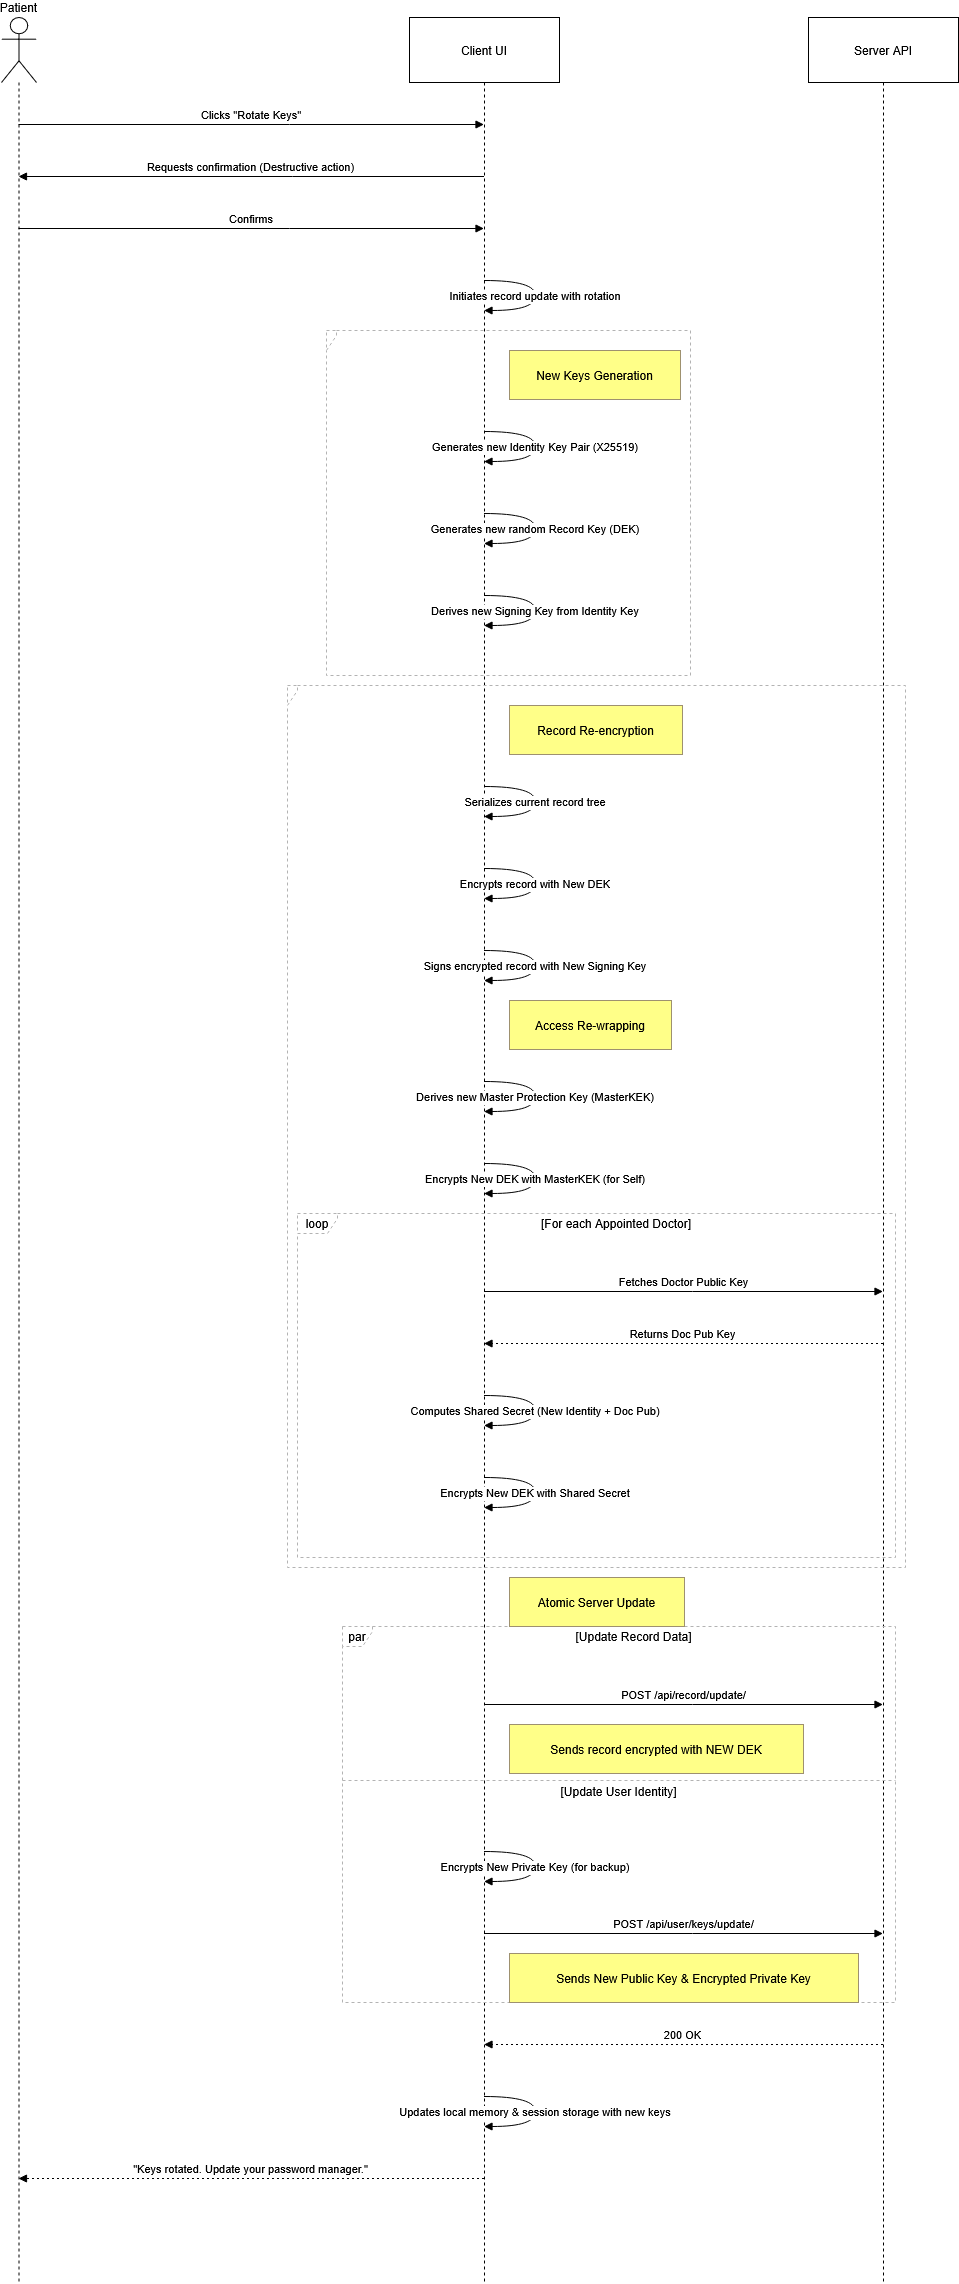

The diagram above was exported from draw.io. Its source (the exported page's mxGraphModel, read from the mxfile embedded in the PNG):
<mxGraphModel dx="1426" dy="759" grid="1" gridSize="10" guides="1" tooltips="1" connect="1" arrows="1" fold="1" page="1" pageScale="1" pageWidth="827" pageHeight="1169" math="0" shadow="0">
  <root>
    <mxCell id="0" />
    <mxCell id="1" parent="0" />
    <mxCell id="28DzF2LvlRPkBJQ8FEe7-1" parent="1" style="shape=umlLifeline;perimeter=lifelinePerimeter;whiteSpace=wrap;container=1;dropTarget=0;collapsible=0;recursiveResize=0;outlineConnect=0;portConstraint=eastwest;newEdgeStyle={&quot;edgeStyle&quot;:&quot;elbowEdgeStyle&quot;,&quot;elbow&quot;:&quot;vertical&quot;,&quot;curved&quot;:0,&quot;rounded&quot;:0};participant=umlActor;verticalAlign=bottom;labelPosition=center;verticalLabelPosition=top;align=center;size=65;" value="Patient" vertex="1">
      <mxGeometry height="2266" width="35" x="20" y="20" as="geometry" />
    </mxCell>
    <mxCell id="28DzF2LvlRPkBJQ8FEe7-2" parent="1" style="shape=umlLifeline;perimeter=lifelinePerimeter;whiteSpace=wrap;container=1;dropTarget=0;collapsible=0;recursiveResize=0;outlineConnect=0;portConstraint=eastwest;newEdgeStyle={&quot;edgeStyle&quot;:&quot;elbowEdgeStyle&quot;,&quot;elbow&quot;:&quot;vertical&quot;,&quot;curved&quot;:0,&quot;rounded&quot;:0};size=65;" value="Client UI" vertex="1">
      <mxGeometry height="2266" width="150" x="428" y="20" as="geometry" />
    </mxCell>
    <mxCell id="28DzF2LvlRPkBJQ8FEe7-3" parent="1" style="shape=umlLifeline;perimeter=lifelinePerimeter;whiteSpace=wrap;container=1;dropTarget=0;collapsible=0;recursiveResize=0;outlineConnect=0;portConstraint=eastwest;newEdgeStyle={&quot;edgeStyle&quot;:&quot;elbowEdgeStyle&quot;,&quot;elbow&quot;:&quot;vertical&quot;,&quot;curved&quot;:0,&quot;rounded&quot;:0};size=65;" value="Server API" vertex="1">
      <mxGeometry height="2266" width="150" x="827" y="20" as="geometry" />
    </mxCell>
    <mxCell id="28DzF2LvlRPkBJQ8FEe7-4" parent="1" style="shape=umlFrame;dashed=1;pointerEvents=0;dropTarget=0;strokeColor=#B3B3B3;height=20;width=0" value="" vertex="1">
      <mxGeometry height="345" width="364" x="345" y="333" as="geometry" />
    </mxCell>
    <mxCell id="28DzF2LvlRPkBJQ8FEe7-5" parent="28DzF2LvlRPkBJQ8FEe7-4" style="text;strokeColor=none;fillColor=none;align=center;verticalAlign=middle;whiteSpace=wrap;" value="" vertex="1">
      <mxGeometry height="20" width="364" as="geometry" />
    </mxCell>
    <mxCell id="28DzF2LvlRPkBJQ8FEe7-6" parent="1" style="shape=umlFrame;dashed=1;pointerEvents=0;dropTarget=0;strokeColor=#B3B3B3;height=20;width=40" value="loop" vertex="1">
      <mxGeometry height="344" width="598" x="316" y="1216" as="geometry" />
    </mxCell>
    <mxCell id="28DzF2LvlRPkBJQ8FEe7-7" parent="28DzF2LvlRPkBJQ8FEe7-6" style="text;strokeColor=none;fillColor=none;align=center;verticalAlign=middle;whiteSpace=wrap;" value="[For each Appointed Doctor]" vertex="1">
      <mxGeometry height="20" width="558" x="40" as="geometry" />
    </mxCell>
    <mxCell id="28DzF2LvlRPkBJQ8FEe7-8" parent="1" style="shape=umlFrame;dashed=1;pointerEvents=0;dropTarget=0;strokeColor=#B3B3B3;height=20;width=0" value="" vertex="1">
      <mxGeometry height="882" width="618" x="306" y="688" as="geometry" />
    </mxCell>
    <mxCell id="28DzF2LvlRPkBJQ8FEe7-9" parent="28DzF2LvlRPkBJQ8FEe7-8" style="text;strokeColor=none;fillColor=none;align=center;verticalAlign=middle;whiteSpace=wrap;" value="" vertex="1">
      <mxGeometry height="20" width="618" as="geometry" />
    </mxCell>
    <mxCell id="28DzF2LvlRPkBJQ8FEe7-10" parent="1" style="shape=umlFrame;dashed=1;pointerEvents=0;dropTarget=0;strokeColor=#B3B3B3;height=20;width=30" value="par" vertex="1">
      <mxGeometry height="376" width="553" x="361" y="1629" as="geometry" />
    </mxCell>
    <mxCell id="28DzF2LvlRPkBJQ8FEe7-11" parent="28DzF2LvlRPkBJQ8FEe7-10" style="text;strokeColor=none;fillColor=none;align=center;verticalAlign=middle;whiteSpace=wrap;" value="[Update Record Data]" vertex="1">
      <mxGeometry height="20" width="523" x="30" as="geometry" />
    </mxCell>
    <mxCell id="28DzF2LvlRPkBJQ8FEe7-12" parent="28DzF2LvlRPkBJQ8FEe7-10" style="shape=line;dashed=1;whiteSpace=wrap;verticalAlign=top;labelPosition=center;verticalLabelPosition=middle;align=center;strokeColor=#B3B3B3;" value="[Update User Identity]" vertex="1">
      <mxGeometry height="4" width="553" y="152" as="geometry" />
    </mxCell>
    <mxCell id="28DzF2LvlRPkBJQ8FEe7-13" edge="1" parent="1" source="28DzF2LvlRPkBJQ8FEe7-1" style="verticalAlign=bottom;edgeStyle=elbowEdgeStyle;elbow=vertical;curved=0;rounded=0;endArrow=block;" target="28DzF2LvlRPkBJQ8FEe7-2" value="Clicks &quot;Rotate Keys&quot;">
      <mxGeometry relative="1" as="geometry">
        <Array as="points">
          <mxPoint x="308" y="127" />
        </Array>
      </mxGeometry>
    </mxCell>
    <mxCell id="28DzF2LvlRPkBJQ8FEe7-14" edge="1" parent="1" source="28DzF2LvlRPkBJQ8FEe7-2" style="verticalAlign=bottom;edgeStyle=elbowEdgeStyle;elbow=vertical;curved=0;rounded=0;endArrow=block;" target="28DzF2LvlRPkBJQ8FEe7-1" value="Requests confirmation (Destructive action)">
      <mxGeometry relative="1" as="geometry">
        <Array as="points">
          <mxPoint x="311" y="179" />
        </Array>
      </mxGeometry>
    </mxCell>
    <mxCell id="28DzF2LvlRPkBJQ8FEe7-15" edge="1" parent="1" source="28DzF2LvlRPkBJQ8FEe7-1" style="verticalAlign=bottom;edgeStyle=elbowEdgeStyle;elbow=vertical;curved=0;rounded=0;endArrow=block;" target="28DzF2LvlRPkBJQ8FEe7-2" value="Confirms">
      <mxGeometry relative="1" as="geometry">
        <Array as="points">
          <mxPoint x="308" y="231" />
        </Array>
      </mxGeometry>
    </mxCell>
    <mxCell id="28DzF2LvlRPkBJQ8FEe7-16" edge="1" parent="1" source="28DzF2LvlRPkBJQ8FEe7-2" style="curved=1;endArrow=block;rounded=0;" target="28DzF2LvlRPkBJQ8FEe7-2" value="Initiates record update with rotation">
      <mxGeometry relative="1" as="geometry">
        <Array as="points">
          <mxPoint x="554" y="283" />
          <mxPoint x="554" y="313" />
        </Array>
      </mxGeometry>
    </mxCell>
    <mxCell id="28DzF2LvlRPkBJQ8FEe7-17" edge="1" parent="1" source="28DzF2LvlRPkBJQ8FEe7-2" style="curved=1;endArrow=block;rounded=0;" target="28DzF2LvlRPkBJQ8FEe7-2" value="Generates new Identity Key Pair (X25519)">
      <mxGeometry relative="1" as="geometry">
        <Array as="points">
          <mxPoint x="554" y="434" />
          <mxPoint x="554" y="464" />
        </Array>
      </mxGeometry>
    </mxCell>
    <mxCell id="28DzF2LvlRPkBJQ8FEe7-18" edge="1" parent="1" source="28DzF2LvlRPkBJQ8FEe7-2" style="curved=1;endArrow=block;rounded=0;" target="28DzF2LvlRPkBJQ8FEe7-2" value="Generates new random Record Key (DEK)">
      <mxGeometry relative="1" as="geometry">
        <Array as="points">
          <mxPoint x="554" y="516" />
          <mxPoint x="554" y="546" />
        </Array>
      </mxGeometry>
    </mxCell>
    <mxCell id="28DzF2LvlRPkBJQ8FEe7-19" edge="1" parent="1" source="28DzF2LvlRPkBJQ8FEe7-2" style="curved=1;endArrow=block;rounded=0;" target="28DzF2LvlRPkBJQ8FEe7-2" value="Derives new Signing Key from Identity Key">
      <mxGeometry relative="1" as="geometry">
        <Array as="points">
          <mxPoint x="554" y="598" />
          <mxPoint x="554" y="628" />
        </Array>
      </mxGeometry>
    </mxCell>
    <mxCell id="28DzF2LvlRPkBJQ8FEe7-20" edge="1" parent="1" source="28DzF2LvlRPkBJQ8FEe7-2" style="curved=1;endArrow=block;rounded=0;" target="28DzF2LvlRPkBJQ8FEe7-2" value="Serializes current record tree">
      <mxGeometry relative="1" as="geometry">
        <Array as="points">
          <mxPoint x="554" y="789" />
          <mxPoint x="554" y="819" />
        </Array>
      </mxGeometry>
    </mxCell>
    <mxCell id="28DzF2LvlRPkBJQ8FEe7-21" edge="1" parent="1" source="28DzF2LvlRPkBJQ8FEe7-2" style="curved=1;endArrow=block;rounded=0;" target="28DzF2LvlRPkBJQ8FEe7-2" value="Encrypts record with New DEK">
      <mxGeometry relative="1" as="geometry">
        <Array as="points">
          <mxPoint x="554" y="871" />
          <mxPoint x="554" y="901" />
        </Array>
      </mxGeometry>
    </mxCell>
    <mxCell id="28DzF2LvlRPkBJQ8FEe7-22" edge="1" parent="1" source="28DzF2LvlRPkBJQ8FEe7-2" style="curved=1;endArrow=block;rounded=0;" target="28DzF2LvlRPkBJQ8FEe7-2" value="Signs encrypted record with New Signing Key">
      <mxGeometry relative="1" as="geometry">
        <Array as="points">
          <mxPoint x="554" y="953" />
          <mxPoint x="554" y="983" />
        </Array>
      </mxGeometry>
    </mxCell>
    <mxCell id="28DzF2LvlRPkBJQ8FEe7-23" edge="1" parent="1" source="28DzF2LvlRPkBJQ8FEe7-2" style="curved=1;endArrow=block;rounded=0;" target="28DzF2LvlRPkBJQ8FEe7-2" value="Derives new Master Protection Key (MasterKEK)">
      <mxGeometry relative="1" as="geometry">
        <Array as="points">
          <mxPoint x="554" y="1084" />
          <mxPoint x="554" y="1114" />
        </Array>
      </mxGeometry>
    </mxCell>
    <mxCell id="28DzF2LvlRPkBJQ8FEe7-24" edge="1" parent="1" source="28DzF2LvlRPkBJQ8FEe7-2" style="curved=1;endArrow=block;rounded=0;" target="28DzF2LvlRPkBJQ8FEe7-2" value="Encrypts New DEK with MasterKEK (for Self)">
      <mxGeometry relative="1" as="geometry">
        <Array as="points">
          <mxPoint x="554" y="1166" />
          <mxPoint x="554" y="1196" />
        </Array>
      </mxGeometry>
    </mxCell>
    <mxCell id="28DzF2LvlRPkBJQ8FEe7-25" edge="1" parent="1" source="28DzF2LvlRPkBJQ8FEe7-2" style="verticalAlign=bottom;edgeStyle=elbowEdgeStyle;elbow=vertical;curved=0;rounded=0;endArrow=block;" target="28DzF2LvlRPkBJQ8FEe7-3" value="Fetches Doctor Public Key">
      <mxGeometry relative="1" as="geometry">
        <Array as="points">
          <mxPoint x="711" y="1294" />
        </Array>
      </mxGeometry>
    </mxCell>
    <mxCell id="28DzF2LvlRPkBJQ8FEe7-26" edge="1" parent="1" source="28DzF2LvlRPkBJQ8FEe7-3" style="verticalAlign=bottom;edgeStyle=elbowEdgeStyle;elbow=vertical;curved=0;rounded=0;dashed=1;dashPattern=2 3;endArrow=block;" target="28DzF2LvlRPkBJQ8FEe7-2" value="Returns Doc Pub Key">
      <mxGeometry relative="1" as="geometry">
        <Array as="points">
          <mxPoint x="714" y="1346" />
        </Array>
      </mxGeometry>
    </mxCell>
    <mxCell id="28DzF2LvlRPkBJQ8FEe7-27" edge="1" parent="1" source="28DzF2LvlRPkBJQ8FEe7-2" style="curved=1;endArrow=block;rounded=0;" target="28DzF2LvlRPkBJQ8FEe7-2" value="Computes Shared Secret (New Identity + Doc Pub)">
      <mxGeometry relative="1" as="geometry">
        <Array as="points">
          <mxPoint x="554" y="1398" />
          <mxPoint x="554" y="1428" />
        </Array>
      </mxGeometry>
    </mxCell>
    <mxCell id="28DzF2LvlRPkBJQ8FEe7-28" edge="1" parent="1" source="28DzF2LvlRPkBJQ8FEe7-2" style="curved=1;endArrow=block;rounded=0;" target="28DzF2LvlRPkBJQ8FEe7-2" value="Encrypts New DEK with Shared Secret">
      <mxGeometry relative="1" as="geometry">
        <Array as="points">
          <mxPoint x="554" y="1480" />
          <mxPoint x="554" y="1510" />
        </Array>
      </mxGeometry>
    </mxCell>
    <mxCell id="28DzF2LvlRPkBJQ8FEe7-29" edge="1" parent="1" source="28DzF2LvlRPkBJQ8FEe7-2" style="verticalAlign=bottom;edgeStyle=elbowEdgeStyle;elbow=vertical;curved=0;rounded=0;endArrow=block;" target="28DzF2LvlRPkBJQ8FEe7-3" value="POST /api/record/update/">
      <mxGeometry relative="1" as="geometry">
        <Array as="points">
          <mxPoint x="711" y="1707" />
        </Array>
      </mxGeometry>
    </mxCell>
    <mxCell id="28DzF2LvlRPkBJQ8FEe7-30" edge="1" parent="1" source="28DzF2LvlRPkBJQ8FEe7-2" style="curved=1;endArrow=block;rounded=0;" target="28DzF2LvlRPkBJQ8FEe7-2" value="Encrypts New Private Key (for backup)">
      <mxGeometry relative="1" as="geometry">
        <Array as="points">
          <mxPoint x="554" y="1854" />
          <mxPoint x="554" y="1884" />
        </Array>
      </mxGeometry>
    </mxCell>
    <mxCell id="28DzF2LvlRPkBJQ8FEe7-31" edge="1" parent="1" source="28DzF2LvlRPkBJQ8FEe7-2" style="verticalAlign=bottom;edgeStyle=elbowEdgeStyle;elbow=vertical;curved=0;rounded=0;endArrow=block;" target="28DzF2LvlRPkBJQ8FEe7-3" value="POST /api/user/keys/update/">
      <mxGeometry relative="1" as="geometry">
        <Array as="points">
          <mxPoint x="711" y="1936" />
        </Array>
      </mxGeometry>
    </mxCell>
    <mxCell id="28DzF2LvlRPkBJQ8FEe7-32" edge="1" parent="1" source="28DzF2LvlRPkBJQ8FEe7-3" style="verticalAlign=bottom;edgeStyle=elbowEdgeStyle;elbow=vertical;curved=0;rounded=0;dashed=1;dashPattern=2 3;endArrow=block;" target="28DzF2LvlRPkBJQ8FEe7-2" value="200 OK">
      <mxGeometry relative="1" as="geometry">
        <Array as="points">
          <mxPoint x="714" y="2047" />
        </Array>
      </mxGeometry>
    </mxCell>
    <mxCell id="28DzF2LvlRPkBJQ8FEe7-33" edge="1" parent="1" source="28DzF2LvlRPkBJQ8FEe7-2" style="curved=1;endArrow=block;rounded=0;" target="28DzF2LvlRPkBJQ8FEe7-2" value="Updates local memory &amp; session storage with new keys">
      <mxGeometry relative="1" as="geometry">
        <Array as="points">
          <mxPoint x="554" y="2099" />
          <mxPoint x="554" y="2129" />
        </Array>
      </mxGeometry>
    </mxCell>
    <mxCell id="28DzF2LvlRPkBJQ8FEe7-34" edge="1" parent="1" source="28DzF2LvlRPkBJQ8FEe7-2" style="verticalAlign=bottom;edgeStyle=elbowEdgeStyle;elbow=vertical;curved=0;rounded=0;dashed=1;dashPattern=2 3;endArrow=block;" target="28DzF2LvlRPkBJQ8FEe7-1" value="&quot;Keys rotated. Update your password manager.&quot;">
      <mxGeometry relative="1" as="geometry">
        <Array as="points">
          <mxPoint x="311" y="2181" />
        </Array>
      </mxGeometry>
    </mxCell>
    <mxCell id="28DzF2LvlRPkBJQ8FEe7-35" parent="1" style="fillColor=#ffff88;strokeColor=#9E916F;" value="New Keys Generation" vertex="1">
      <mxGeometry height="49" width="171" x="528" y="353" as="geometry" />
    </mxCell>
    <mxCell id="28DzF2LvlRPkBJQ8FEe7-36" parent="1" style="fillColor=#ffff88;strokeColor=#9E916F;" value="Record Re-encryption" vertex="1">
      <mxGeometry height="49" width="173" x="528" y="708" as="geometry" />
    </mxCell>
    <mxCell id="28DzF2LvlRPkBJQ8FEe7-37" parent="1" style="fillColor=#ffff88;strokeColor=#9E916F;" value="Access Re-wrapping" vertex="1">
      <mxGeometry height="49" width="162" x="528" y="1003" as="geometry" />
    </mxCell>
    <mxCell id="28DzF2LvlRPkBJQ8FEe7-38" parent="1" style="fillColor=#ffff88;strokeColor=#9E916F;" value="Atomic Server Update" vertex="1">
      <mxGeometry height="49" width="175" x="528" y="1580" as="geometry" />
    </mxCell>
    <mxCell id="28DzF2LvlRPkBJQ8FEe7-39" parent="1" style="fillColor=#ffff88;strokeColor=#9E916F;" value="Sends record encrypted with NEW DEK" vertex="1">
      <mxGeometry height="49" width="294" x="528" y="1727" as="geometry" />
    </mxCell>
    <mxCell id="28DzF2LvlRPkBJQ8FEe7-40" parent="1" style="fillColor=#ffff88;strokeColor=#9E916F;" value="Sends New Public Key &amp; Encrypted Private Key" vertex="1">
      <mxGeometry height="49" width="349" x="528" y="1956" as="geometry" />
    </mxCell>
  </root>
</mxGraphModel>